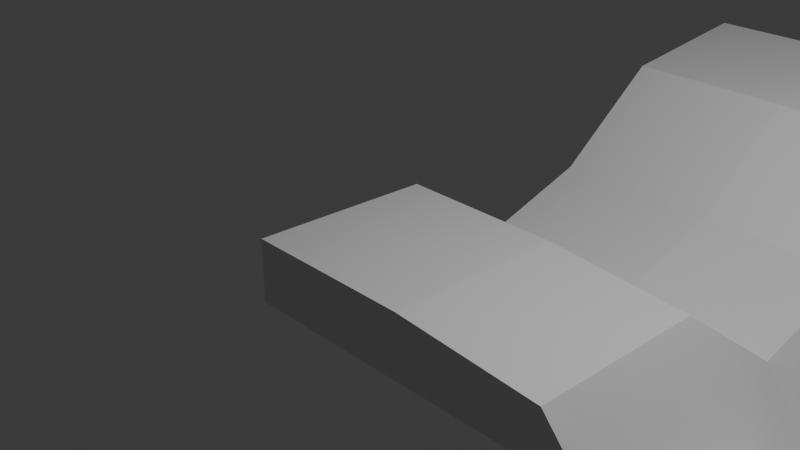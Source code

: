 # Source: SolidifyNode.blend  (saved by Blender 5.1.29; exported with 4.5.12 LTS)
import bpy
from mathutils import Matrix  # noqa: F401  (used for matrix-valued properties, if any)

bpy.ops.wm.read_factory_settings(use_empty=True)
scene = bpy.context.scene
scene.name = 'Scene'

# ---- collections
col_collection = bpy.data.collections.new('Collection'); scene.collection.children.link(col_collection)

# ---- materials (node trees are filled in below, after node groups)
mat_material = bpy.data.materials.new('Material')
mat_material.alpha_threshold = 0.0
mat_material.use_backface_culling_lightprobe_volume = False
mat_material.roughness = 0.5
mat_material.line_color = (0.0, 0.0, 0.0, 1.0)

# ---- node groups
ng_solidify_mesh = bpy.data.node_groups.new('Solidify Mesh', 'GeometryNodeTree')
_s = ng_solidify_mesh.interface.new_socket(name='Geometry', in_out='OUTPUT', socket_type='NodeSocketGeometry')
_s = ng_solidify_mesh.interface.new_socket(name='Geometry', in_out='INPUT', socket_type='NodeSocketGeometry')
_s = ng_solidify_mesh.interface.new_socket(name='Selection', in_out='INPUT', socket_type='NodeSocketBool')
_s.default_value = True
_s.hide_value = True
_s = ng_solidify_mesh.interface.new_socket(name='Offset Scale', in_out='INPUT', socket_type='NodeSocketFloat')
_s.default_value = 1.0
ng_solidify_mesh.is_modifier = True
_N = ng_solidify_mesh.nodes; _L = ng_solidify_mesh.links
n0 = _N.new('NodeGroupInput'); n0.name = 'Group Input'; n0.location = (-184, -14)
n1 = _N.new('NodeGroupOutput'); n1.name = 'Group Output'; n1.location = (1069, 138)
n2 = _N.new('GeometryNodeExtrudeMesh'); n2.name = 'Extrude Mesh'; n2.location = (56, -56)
n2.inputs[4].default_value = False
n3 = _N.new('GeometryNodeFlipFaces'); n3.name = 'Flip Faces'; n3.location = (56, 305)
n4 = _N.new('GeometryNodeJoinGeometry'); n4.name = 'Join Geometry'; n4.location = (271, 305)
n5 = _N.new('GeometryNodeMergeByDistance'); n5.name = 'Merge by Distance'; n5.location = (474, 172)
n6 = _N.new('FunctionNodeBooleanMath'); n6.name = 'Boolean Math'; n6.location = (271, 1)
n6.operation = 'NOT'
n7 = _N.new('GeometryNodeSwitch'); n7.name = 'Switch'; n7.location = (879, 138)
n8 = _N.new('FunctionNodeCompare'); n8.name = 'Compare'; n8.location = (676, -228)
n8.operation = 'LESS_THAN'
n9 = _N.new('GeometryNodeFlipFaces'); n9.name = 'Flip Faces.001'; n9.location = (676, 7)
n10 = _N.new('FunctionNodeBooleanMath'); n10.name = 'Boolean Math.001'; n10.location = (271, 173)
n10.operation = 'OR'
n11 = _N.new('FunctionNodeBooleanMath'); n11.name = 'Boolean Math.002'; n11.location = (474, 7)
n11.operation = 'OR'
n12 = _N.new('NodeReroute'); n12.name = 'Reroute'; n12.location = (56, 88)
n12.width = 19
n12.socket_idname = 'NodeSocketBool'
n13 = _N.new('NodeReroute'); n13.name = 'Reroute.001'; n13.location = (271, -210)
n13.width = 19
n13.socket_idname = 'NodeSocketBool'
n14 = _N.new('NodeReroute'); n14.name = 'Reroute.002'; n14.location = (411, -210)
n14.width = 19
n14.socket_idname = 'NodeSocketBool'
n15 = _N.new('NodeReroute'); n15.name = 'Reroute.003'; n15.location = (56, -338)
n15.width = 19
n15.socket_idname = 'NodeSocketFloat'
n16 = _N.new('NodeReroute'); n16.name = 'Reroute.004'; n16.location = (816, 138)
n16.width = 19
n16.socket_idname = 'NodeSocketGeometry'
_L.new(n2.outputs[0], n4.inputs[0])
_L.new(n3.outputs[0], n4.inputs[0])
_L.new(n4.outputs[0], n5.inputs[0])
_L.new(n2.outputs[1], n6.inputs[0])
_L.new(n6.outputs[0], n5.inputs[1])
_L.new(n8.outputs[0], n7.inputs[0])
_L.new(n0.outputs[2], n2.inputs[3])
_L.new(n0.outputs[1], n2.inputs[1])
_L.new(n5.outputs[0], n9.inputs[0])
_L.new(n9.outputs[0], n7.inputs[2])
_L.new(n0.outputs[0], n2.inputs[0])
_L.new(n0.outputs[0], n3.inputs[0])
_L.new(n7.outputs[0], n1.inputs[0])
_L.new(n11.outputs[0], n9.inputs[1])
_L.new(n2.outputs[1], n10.inputs[1])
_L.new(n10.outputs[0], n11.inputs[0])
_L.new(n0.outputs[1], n12.inputs[0])
_L.new(n0.outputs[2], n15.inputs[0])
_L.new(n2.outputs[2], n13.inputs[0])
_L.new(n5.outputs[0], n16.inputs[0])
_L.new(n12.outputs[0], n10.inputs[0])
_L.new(n15.outputs[0], n8.inputs[0])
_L.new(n13.outputs[0], n14.inputs[0])
_L.new(n14.outputs[0], n11.inputs[1])
_L.new(n16.outputs[0], n7.inputs[1])
n1.is_active_output = True

# ---- material node trees
mat_material.use_nodes = True; mat_material.node_tree.nodes.clear()
_N = mat_material.node_tree.nodes; _L = mat_material.node_tree.links
n0 = _N.new('ShaderNodeOutputMaterial'); n0.name = 'Material Output'; n0.location = (200, 100)
n1 = _N.new('ShaderNodeBsdfPrincipled'); n1.name = 'Principled BSDF'; n1.location = (-200, 100)
_L.new(n1.outputs[0], n0.inputs[0])
n0.is_active_output = True

# ---- world
world_world = bpy.data.worlds.new('World'); scene.world = world_world
world_world.use_nodes = True; world_world.node_tree.nodes.clear()
_N = world_world.node_tree.nodes; _L = world_world.node_tree.links
n0 = _N.new('ShaderNodeOutputWorld'); n0.name = 'World Output'; n0.location = (200, 100)
n1 = _N.new('ShaderNodeBackground'); n1.name = 'Background'; n1.location = (-200, 100)
n1.inputs[0].default_value = (0.05088, 0.05088, 0.05088, 1.0)
_L.new(n1.outputs[0], n0.inputs[0])
n0.is_active_output = True
world_world.color = (0.05088, 0.05088, 0.05088)
world_world.sun_shadow_jitter_overblur = 0.0

# ---- cameras
cam_camera = bpy.data.cameras.new('Camera')
cam_camera.clip_end = 100.0
cam_camera.ortho_scale = 7.314

# ---- lights
light_light = bpy.data.lights.new('Light', 'POINT')
light_light.energy = 1000.0
light_light.shadow_soft_size = 0.1

# ---- meshes
me_cube = bpy.data.meshes.new('Cube')
me_cube.from_pydata([(1.0, 1.0, -1.0), (1.0, -1.0, -1.0), (-1.0, 1.0, -1.0), (-1.0, -1.0, -1.0), (1.315, 2.147, -1.829), (-0.6851, 2.147, -1.829), (1.384, 3.884, -1.36), (-0.6163, 3.884, -1.36), (1.304, 5.33, -0.39), (-0.6961, 5.33, -0.39), (1.418, 6.901, -0.1867), (-0.5816, 6.901, -0.1867), (2.453, 1.0, -1.0), (2.453, -1.0, -1.0), (2.768, 2.147, -1.829), (2.836, 3.884, -1.36), (2.757, 5.33, -0.39), (2.871, 6.901, -0.1867), (3.531, 1.172, -2.299), (3.531, -0.8284, -2.299), (3.846, 2.318, -3.128), (3.915, 4.055, -2.658), (3.835, 5.501, -1.689), (3.95, 7.072, -1.485), (4.52, 1.835, -1.718), (4.52, -0.165, -1.718), (4.835, 2.982, -2.547), (4.904, 4.719, -2.077), (4.824, 6.165, -1.108), (4.939, 7.736, -0.9044), (5.855, 2.36, -2.23), (5.855, 0.3601, -2.23), (6.17, 3.507, -3.059), (6.239, 5.244, -2.59), (6.159, 6.69, -1.62), (6.274, 8.261, -1.417), (6.41, 2.473, -2.811), (6.41, 0.4734, -2.811), (6.725, 3.62, -3.64), (6.794, 5.357, -3.171), (6.714, 6.803, -2.201), (6.829, 8.374, -1.998), (7.726, 3.155, -2.743), (7.726, 1.155, -2.743), (8.041, 4.301, -3.572), (8.11, 6.039, -3.103), (8.03, 7.484, -2.133), (8.144, 9.056, -1.93)], [], [(2, 3, 1, 0), (0, 4, 5, 2), (4, 6, 7, 5), (6, 8, 9, 7), (8, 10, 11, 9), (8, 16, 17, 10), (4, 14, 15, 6), (1, 13, 12, 0), (6, 15, 16, 8), (0, 12, 14, 4), (16, 22, 23, 17), (14, 20, 21, 15), (13, 19, 18, 12), (15, 21, 22, 16), (12, 18, 20, 14), (22, 28, 29, 23), (20, 26, 27, 21), (19, 25, 24, 18), (21, 27, 28, 22), (18, 24, 26, 20), (28, 34, 35, 29), (26, 32, 33, 27), (25, 31, 30, 24), (27, 33, 34, 28), (24, 30, 32, 26), (34, 40, 41, 35), (32, 38, 39, 33), (31, 37, 36, 30), (33, 39, 40, 34), (30, 36, 38, 32), (40, 46, 47, 41), (38, 44, 45, 39), (37, 43, 42, 36), (39, 45, 46, 40), (36, 42, 44, 38)])
_uv = me_cube.uv_layers.new(name='UVMap')
_uv.uv.foreach_set('vector', [0.125, 0.5, 0.125, 0.75, 0.375, 0.75, 0.375, 0.5, 0.375, 0.5, 0.375, 0.5, 0.125, 0.5, 0.125, 0.5, 0.375, 0.5, 0.375, 0.5, 0.125, 0.5, 0.125, 0.5, 0.375, 0.5, 0.375, 0.5, 0.125, 0.5, 0.125, 0.5, 0.375, 0.5, 0.375, 0.5, 0.125, 0.5, 0.125, 0.5, 0.375, 0.5, 0.375, 0.5, 0.375, 0.5, 0.375, 0.5, 0.375, 0.5, 0.375, 0.5, 0.375, 0.5, 0.375, 0.5, 0.375, 0.75, 0.375, 0.75, 0.375, 0.5, 0.375, 0.5, 0.375, 0.5, 0.375, 0.5, 0.375, 0.5, 0.375, 0.5, 0.375, 0.5, 0.375, 0.5, 0.375, 0.5, 0.375, 0.5, 0.375, 0.5, 0.375, 0.5, 0.375, 0.5, 0.375, 0.5, 0.375, 0.5, 0.375, 0.5, 0.375, 0.5, 0.375, 0.5, 0.375, 0.75, 0.375, 0.75, 0.375, 0.5, 0.375, 0.5, 0.375, 0.5, 0.375, 0.5, 0.375, 0.5, 0.375, 0.5, 0.375, 0.5, 0.375, 0.5, 0.375, 0.5, 0.375, 0.5, 0.375, 0.5, 0.375, 0.5, 0.375, 0.5, 0.375, 0.5, 0.375, 0.5, 0.375, 0.5, 0.375, 0.5, 0.375, 0.5, 0.375, 0.75, 0.375, 0.75, 0.375, 0.5, 0.375, 0.5, 0.375, 0.5, 0.375, 0.5, 0.375, 0.5, 0.375, 0.5, 0.375, 0.5, 0.375, 0.5, 0.375, 0.5, 0.375, 0.5, 0.375, 0.5, 0.375, 0.5, 0.375, 0.5, 0.375, 0.5, 0.375, 0.5, 0.375, 0.5, 0.375, 0.5, 0.375, 0.5, 0.375, 0.75, 0.375, 0.75, 0.375, 0.5, 0.375, 0.5, 0.375, 0.5, 0.375, 0.5, 0.375, 0.5, 0.375, 0.5, 0.375, 0.5, 0.375, 0.5, 0.375, 0.5, 0.375, 0.5, 0.375, 0.5, 0.375, 0.5, 0.375, 0.5, 0.375, 0.5, 0.375, 0.5, 0.375, 0.5, 0.375, 0.5, 0.375, 0.5, 0.375, 0.75, 0.375, 0.75, 0.375, 0.5, 0.375, 0.5, 0.375, 0.5, 0.375, 0.5, 0.375, 0.5, 0.375, 0.5, 0.375, 0.5, 0.375, 0.5, 0.375, 0.5, 0.375, 0.5, 0.375, 0.5, 0.375, 0.5, 0.375, 0.5, 0.375, 0.5, 0.375, 0.5, 0.375, 0.5, 0.375, 0.5, 0.375, 0.5, 0.375, 0.75, 0.375, 0.75, 0.375, 0.5, 0.375, 0.5, 0.375, 0.5, 0.375, 0.5, 0.375, 0.5, 0.375, 0.5, 0.375, 0.5, 0.375, 0.5, 0.375, 0.5, 0.375, 0.5])
me_cube.materials.append(mat_material)
me_cube.use_mirror_vertex_groups = False
me_cube.update()

# ---- objects
ob_cube = bpy.data.objects.new('Cube', me_cube)
ob_light = bpy.data.objects.new('Light', light_light)
ob_camera = bpy.data.objects.new('Camera', cam_camera)

# ---- transforms, parenting, visibility, modifiers, constraints
ob_cube.location = (0.0, 0.0, 0.0)
ob_cube.lock_rotations_4d = False
ob_cube.empty_display_type = 'ARROWS'
ob_cube.lineart.crease_threshold = 0.0
_vg = ob_cube.vertex_groups.new(name='Group')
_m = ob_cube.modifiers.new('GeometryNodes', 'NODES')
_m.node_group = ng_solidify_mesh
_gi = [s.identifier for s in ng_solidify_mesh.interface.items_tree if s.item_type == 'SOCKET' and s.in_out == 'INPUT']
_m[_gi[2]] = 0.75  # Offset Scale
ob_light.location = (4.076, 1.005, 5.904)
ob_light.rotation_euler = (0.6503, 0.05522, 1.866)
ob_light.lock_rotations_4d = False
ob_light.empty_display_type = 'ARROWS'
ob_light.color = (0.0, 0.0, 0.0, 0.0)
ob_light.lineart.crease_threshold = 0.0
ob_camera.location = (7.359, -6.926, 4.958)
ob_camera.rotation_euler = (1.109, 0.0, 0.8149)
ob_camera.lock_rotations_4d = False
ob_camera.empty_display_type = 'ARROWS'
ob_camera.color = (0.0, 0.0, 0.0, 0.0)
ob_camera.display_type = 'WIRE'
ob_camera.lineart.crease_threshold = 0.0

# ---- collection membership
col_collection.objects.link(ob_cube)
col_collection.objects.link(ob_light)
col_collection.objects.link(ob_camera)

# ---- scene / render settings (as saved in the file)
scene.camera = ob_camera
scene.frame_start = 1; scene.frame_end = 250; scene.frame_set(1)
scene.render.engine = 'BLENDER_EEVEE_NEXT'
scene.render.bake_bias = 0.0
scene.render.bake_samples = 0
scene.cycles.sampling_pattern = 'TABULATED_SOBOL'
scene.eevee.use_volume_custom_range = False
bpy.context.view_layer.update()
